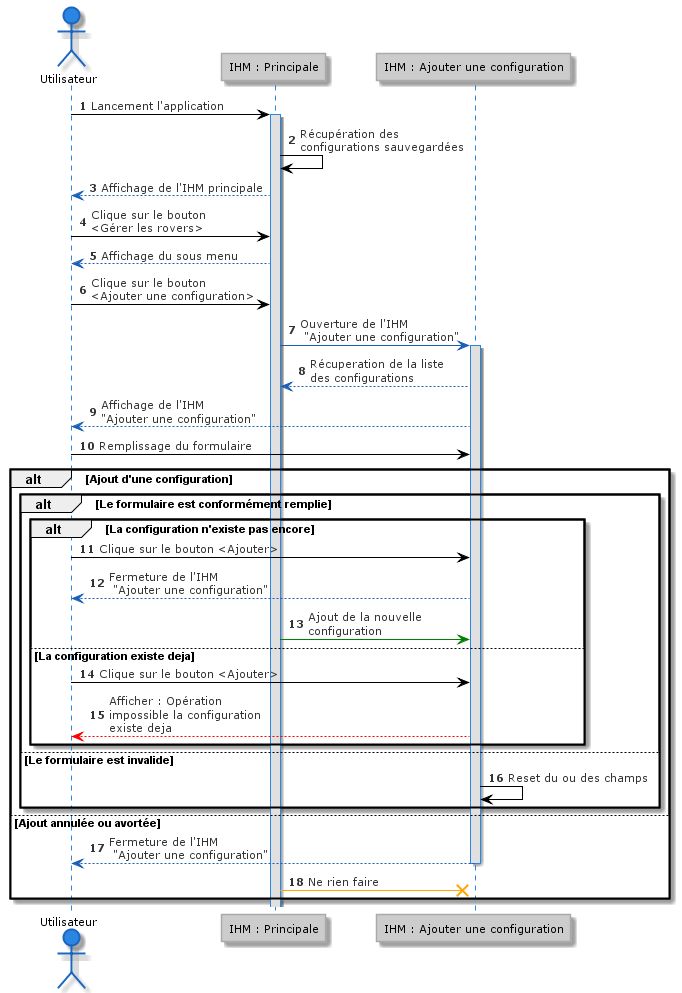

The diagram above was rendered by PlantUML. Its source (embedded in the PNG):
@startuml
!theme reddress-lightblue

actor Utilisateur as Utilisateur
participant IHM_Principale as "IHM : Principale"
participant IHM_AddConfig as "IHM : Ajouter une configuration"

autonumber 1
Utilisateur -> IHM_Principale ++ : Lancement l'application
IHM_Principale -> IHM_Principale : Récupération des \nconfigurations sauvegardées
IHM_Principale [#1A5FB6]--> Utilisateur : Affichage de l'IHM principale

Utilisateur -> IHM_Principale : Clique sur le bouton \n<Gérer les rovers>
IHM_Principale [#1A5FB6]--> Utilisateur : Affichage du sous menu
Utilisateur -> IHM_Principale : Clique sur le bouton \n<Ajouter une configuration>

IHM_Principale [#1A5FB6]->  IHM_AddConfig ++ : Ouverture de l'IHM\n "Ajouter une configuration" 
IHM_Principale <--[#1A5FB6] IHM_AddConfig : Récuperation de la liste \ndes configurations
IHM_AddConfig [#1A5FB6]--> Utilisateur : Affichage de l'IHM \n"Ajouter une configuration"
Utilisateur -> IHM_AddConfig : Remplissage du formulaire

alt Ajout d'une configuration
    alt Le formulaire est conformément remplie
        alt La configuration n'existe pas encore
            Utilisateur ->IHM_AddConfig : Clique sur le bouton <Ajouter>
            IHM_AddConfig [#1A5FB6]--> Utilisateur : Fermeture de l'IHM\n "Ajouter une configuration"
            IHM_Principale [#green]-> IHM_AddConfig : Ajout de la nouvelle \nconfiguration

        else La configuration existe deja
            Utilisateur ->IHM_AddConfig : Clique sur le bouton <Ajouter>
            IHM_AddConfig [#red]-->Utilisateur : Afficher : Opération\nimpossible la configuration \nexiste deja
        end

    else Le formulaire est invalide
        IHM_AddConfig -> IHM_AddConfig : Reset du ou des champs
    end

else Ajout annulée ou avortée
    IHM_AddConfig [#1A5FB6]--> Utilisateur --: Fermeture de l'IHM\n "Ajouter une configuration"
    IHM_Principale [#orange]-x IHM_AddConfig : Ne rien faire
end
@enduml